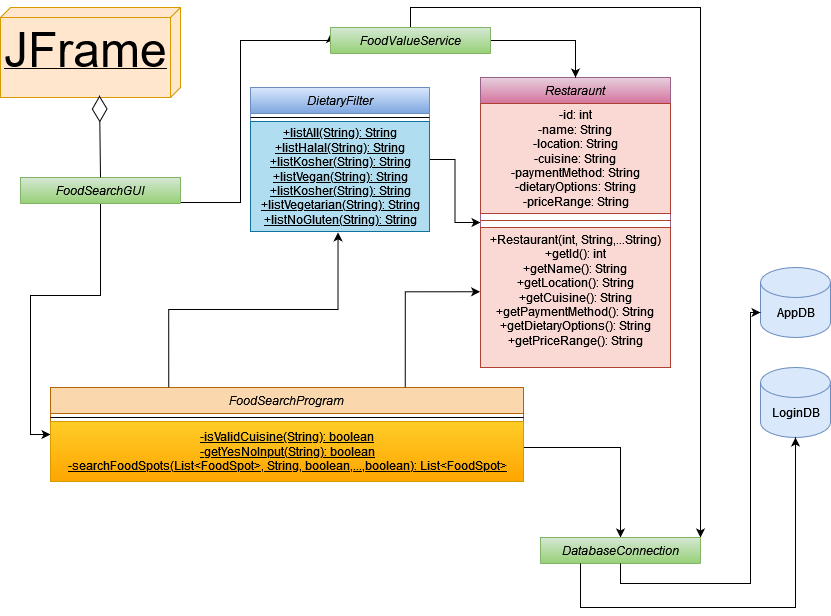

The diagram above was exported from draw.io. Its source (the exported page's mxGraphModel, read from the mxfile embedded in the PNG):
<mxGraphModel dx="1249" dy="620" grid="1" gridSize="10" guides="1" tooltips="1" connect="1" arrows="1" fold="1" page="1" pageScale="1" pageWidth="827" pageHeight="1169" background="#FFFFFF" math="0" shadow="0">
  <root>
    <mxCell id="WIyWlLk6GJQsqaUBKTNV-0" />
    <mxCell id="WIyWlLk6GJQsqaUBKTNV-1" parent="WIyWlLk6GJQsqaUBKTNV-0" />
    <mxCell id="UQZ7DL1RtiGFwD0xnDJ3-11" style="edgeStyle=orthogonalEdgeStyle;rounded=0;orthogonalLoop=1;jettySize=auto;html=1;exitX=0.5;exitY=1;exitDx=0;exitDy=0;entryX=0;entryY=0.5;entryDx=0;entryDy=0;" edge="1" parent="WIyWlLk6GJQsqaUBKTNV-1" source="zkfFHV4jXpPFQw0GAbJ--0" target="UQZ7DL1RtiGFwD0xnDJ3-5">
      <mxGeometry relative="1" as="geometry" />
    </mxCell>
    <mxCell id="UQZ7DL1RtiGFwD0xnDJ3-28" style="edgeStyle=orthogonalEdgeStyle;rounded=0;orthogonalLoop=1;jettySize=auto;html=1;exitX=1;exitY=0.5;exitDx=0;exitDy=0;entryX=0;entryY=0.25;entryDx=0;entryDy=0;" edge="1" parent="WIyWlLk6GJQsqaUBKTNV-1" source="zkfFHV4jXpPFQw0GAbJ--0" target="UQZ7DL1RtiGFwD0xnDJ3-20">
      <mxGeometry relative="1" as="geometry">
        <Array as="points">
          <mxPoint x="260" y="285" />
          <mxPoint x="260" y="123" />
        </Array>
      </mxGeometry>
    </mxCell>
    <mxCell id="zkfFHV4jXpPFQw0GAbJ--0" value="FoodSearchGUI" style="swimlane;fontStyle=2;align=center;verticalAlign=top;childLayout=stackLayout;horizontal=1;startSize=26;horizontalStack=0;resizeParent=1;resizeLast=0;collapsible=1;marginBottom=0;rounded=0;shadow=0;strokeWidth=1;fillColor=#d5e8d4;strokeColor=#82b366;gradientColor=#97d077;" parent="WIyWlLk6GJQsqaUBKTNV-1" vertex="1" collapsed="1">
      <mxGeometry x="40" y="260" width="160" height="26" as="geometry">
        <mxRectangle x="40" y="260" width="160" height="50" as="alternateBounds" />
      </mxGeometry>
    </mxCell>
    <mxCell id="zkfFHV4jXpPFQw0GAbJ--4" value="" style="line;html=1;strokeWidth=1;align=left;verticalAlign=middle;spacingTop=-1;spacingLeft=3;spacingRight=3;rotatable=0;labelPosition=right;points=[];portConstraint=eastwest;" parent="zkfFHV4jXpPFQw0GAbJ--0" vertex="1">
      <mxGeometry y="26" width="160" height="8" as="geometry" />
    </mxCell>
    <mxCell id="UQZ7DL1RtiGFwD0xnDJ3-3" value="&lt;font style=&quot;font-size: 48px;&quot;&gt;JFrame&lt;/font&gt;" style="verticalAlign=top;align=left;spacingTop=8;spacingLeft=2;spacingRight=12;shape=cube;size=10;direction=south;fontStyle=4;html=1;whiteSpace=wrap;fillColor=#ffe6cc;strokeColor=#d79b00;" vertex="1" parent="WIyWlLk6GJQsqaUBKTNV-1">
      <mxGeometry x="20" y="90" width="180" height="90" as="geometry" />
    </mxCell>
    <mxCell id="UQZ7DL1RtiGFwD0xnDJ3-4" value="" style="endArrow=diamondThin;endFill=0;endSize=24;html=1;rounded=0;entryX=0.978;entryY=0.45;entryDx=0;entryDy=0;entryPerimeter=0;exitX=0.5;exitY=0;exitDx=0;exitDy=0;" edge="1" parent="WIyWlLk6GJQsqaUBKTNV-1" source="zkfFHV4jXpPFQw0GAbJ--0" target="UQZ7DL1RtiGFwD0xnDJ3-3">
      <mxGeometry width="160" relative="1" as="geometry">
        <mxPoint x="50" y="260" as="sourcePoint" />
        <mxPoint x="210" y="260" as="targetPoint" />
      </mxGeometry>
    </mxCell>
    <mxCell id="UQZ7DL1RtiGFwD0xnDJ3-48" style="edgeStyle=orthogonalEdgeStyle;rounded=0;orthogonalLoop=1;jettySize=auto;html=1;exitX=1;exitY=0;exitDx=0;exitDy=0;entryX=0.5;entryY=0;entryDx=0;entryDy=0;" edge="1" parent="WIyWlLk6GJQsqaUBKTNV-1" source="UQZ7DL1RtiGFwD0xnDJ3-5" target="UQZ7DL1RtiGFwD0xnDJ3-22">
      <mxGeometry relative="1" as="geometry">
        <Array as="points">
          <mxPoint x="543" y="530" />
          <mxPoint x="640" y="530" />
        </Array>
      </mxGeometry>
    </mxCell>
    <mxCell id="UQZ7DL1RtiGFwD0xnDJ3-5" value="FoodSearchProgram" style="swimlane;fontStyle=2;align=center;verticalAlign=top;childLayout=stackLayout;horizontal=1;startSize=26;horizontalStack=0;resizeParent=1;resizeLast=0;collapsible=1;marginBottom=0;rounded=0;shadow=0;strokeWidth=1;fillColor=#fad7ac;strokeColor=#b46504;" vertex="1" parent="WIyWlLk6GJQsqaUBKTNV-1">
      <mxGeometry x="70" y="470" width="473" height="94" as="geometry">
        <mxRectangle x="230" y="140" width="160" height="26" as="alternateBounds" />
      </mxGeometry>
    </mxCell>
    <mxCell id="UQZ7DL1RtiGFwD0xnDJ3-6" value="" style="line;html=1;strokeWidth=1;align=left;verticalAlign=middle;spacingTop=-1;spacingLeft=3;spacingRight=3;rotatable=0;labelPosition=right;points=[];portConstraint=eastwest;" vertex="1" parent="UQZ7DL1RtiGFwD0xnDJ3-5">
      <mxGeometry y="26" width="473" height="8" as="geometry" />
    </mxCell>
    <mxCell id="UQZ7DL1RtiGFwD0xnDJ3-42" value="&lt;u&gt;-isValidCuisine(String): boolean&lt;br&gt;-getYesNoInput(String): boolean&lt;br&gt;-searchFoodSpots(List&amp;lt;FoodSpot&amp;gt;, String, boolean,...,boolean): List&amp;lt;FoodSpot&amp;gt;&lt;/u&gt;" style="text;html=1;align=center;verticalAlign=middle;resizable=0;points=[];autosize=1;fillColor=#ffcd28;strokeColor=#d79b00;gradientColor=#ffa500;" vertex="1" parent="UQZ7DL1RtiGFwD0xnDJ3-5">
      <mxGeometry y="34" width="473" height="60" as="geometry" />
    </mxCell>
    <mxCell id="UQZ7DL1RtiGFwD0xnDJ3-17" style="edgeStyle=orthogonalEdgeStyle;rounded=0;orthogonalLoop=1;jettySize=auto;html=1;" edge="1" parent="WIyWlLk6GJQsqaUBKTNV-1" source="UQZ7DL1RtiGFwD0xnDJ3-12" target="UQZ7DL1RtiGFwD0xnDJ3-15">
      <mxGeometry relative="1" as="geometry" />
    </mxCell>
    <mxCell id="UQZ7DL1RtiGFwD0xnDJ3-12" value="DietaryFilter" style="swimlane;fontStyle=2;align=center;verticalAlign=top;childLayout=stackLayout;horizontal=1;startSize=26;horizontalStack=0;resizeParent=1;resizeLast=0;collapsible=1;marginBottom=0;rounded=0;shadow=0;strokeWidth=1;fillColor=#dae8fc;gradientColor=#7ea6e0;strokeColor=#6c8ebf;" vertex="1" parent="WIyWlLk6GJQsqaUBKTNV-1">
      <mxGeometry x="270" y="170" width="179" height="144" as="geometry">
        <mxRectangle x="270" y="210" width="160" height="26" as="alternateBounds" />
      </mxGeometry>
    </mxCell>
    <mxCell id="UQZ7DL1RtiGFwD0xnDJ3-13" value="" style="line;html=1;strokeWidth=1;align=left;verticalAlign=middle;spacingTop=-1;spacingLeft=3;spacingRight=3;rotatable=0;labelPosition=right;points=[];portConstraint=eastwest;" vertex="1" parent="UQZ7DL1RtiGFwD0xnDJ3-12">
      <mxGeometry y="26" width="179" height="8" as="geometry" />
    </mxCell>
    <mxCell id="UQZ7DL1RtiGFwD0xnDJ3-40" value="&lt;u&gt;+listAll(String): String&lt;br&gt;&lt;/u&gt;&lt;u&gt;+listHalal(String): String&lt;br&gt;&lt;/u&gt;&lt;u&gt;+listKosher(String): String&lt;br&gt;&lt;/u&gt;&lt;u&gt;+listVegan(String): String&lt;br&gt;&lt;/u&gt;&lt;u&gt;+listKosher(String): String&lt;br&gt;&lt;/u&gt;&lt;u&gt;+listVegetarian(String): String&lt;/u&gt;&lt;u&gt;&lt;br&gt;&lt;/u&gt;&lt;u&gt;+listNoGluten(String): String&lt;/u&gt;" style="text;html=1;align=center;verticalAlign=middle;resizable=0;points=[];autosize=1;strokeColor=#10739e;fillColor=#b1ddf0;" vertex="1" parent="UQZ7DL1RtiGFwD0xnDJ3-12">
      <mxGeometry y="34" width="179" height="110" as="geometry" />
    </mxCell>
    <mxCell id="UQZ7DL1RtiGFwD0xnDJ3-15" value="Restaraunt" style="swimlane;fontStyle=2;align=center;verticalAlign=top;childLayout=stackLayout;horizontal=1;startSize=26;horizontalStack=0;resizeParent=1;resizeLast=0;collapsible=1;marginBottom=0;rounded=0;shadow=0;strokeWidth=1;fillColor=#e6d0de;strokeColor=#996185;gradientColor=#d5739d;" vertex="1" parent="WIyWlLk6GJQsqaUBKTNV-1">
      <mxGeometry x="500" y="160" width="190" height="290" as="geometry">
        <mxRectangle x="530" y="220" width="160" height="26" as="alternateBounds" />
      </mxGeometry>
    </mxCell>
    <mxCell id="UQZ7DL1RtiGFwD0xnDJ3-46" value="-id: int&lt;br&gt;-name: String&lt;br&gt;-location: String&lt;br&gt;-cuisine: String&lt;br&gt;-paymentMethod: String&lt;br&gt;-dietaryOptions: String&lt;br&gt;-priceRange: String" style="text;html=1;align=center;verticalAlign=middle;resizable=0;points=[];autosize=1;strokeColor=#ae4132;fillColor=#fad9d5;" vertex="1" parent="UQZ7DL1RtiGFwD0xnDJ3-15">
      <mxGeometry y="26" width="190" height="110" as="geometry" />
    </mxCell>
    <mxCell id="UQZ7DL1RtiGFwD0xnDJ3-16" value="" style="line;html=1;strokeWidth=1;align=left;verticalAlign=middle;spacingTop=-1;spacingLeft=3;spacingRight=3;rotatable=0;labelPosition=right;points=[];portConstraint=eastwest;fillColor=#fad9d5;strokeColor=#ae4132;" vertex="1" parent="UQZ7DL1RtiGFwD0xnDJ3-15">
      <mxGeometry y="136" width="190" height="14" as="geometry" />
    </mxCell>
    <mxCell id="UQZ7DL1RtiGFwD0xnDJ3-49" value="+Restaurant(int, String,...String)&lt;br&gt;+getId(): int&lt;br&gt;+getName(): String&lt;br&gt;+getLocation(): String&lt;br&gt;+getCuisine(): String&lt;br&gt;+getPaymentMethod(): String&lt;br&gt;+getDietaryOptions(): String&lt;br&gt;+getPriceRange(): String&lt;div&gt;&lt;br/&gt;&lt;/div&gt;" style="text;html=1;align=center;verticalAlign=middle;resizable=0;points=[];autosize=1;strokeColor=#ae4132;fillColor=#fad9d5;" vertex="1" parent="UQZ7DL1RtiGFwD0xnDJ3-15">
      <mxGeometry y="150" width="190" height="140" as="geometry" />
    </mxCell>
    <mxCell id="UQZ7DL1RtiGFwD0xnDJ3-56" style="edgeStyle=orthogonalEdgeStyle;rounded=0;orthogonalLoop=1;jettySize=auto;html=1;exitX=1;exitY=0.5;exitDx=0;exitDy=0;entryX=0.5;entryY=0;entryDx=0;entryDy=0;" edge="1" parent="WIyWlLk6GJQsqaUBKTNV-1" source="UQZ7DL1RtiGFwD0xnDJ3-20" target="UQZ7DL1RtiGFwD0xnDJ3-15">
      <mxGeometry relative="1" as="geometry" />
    </mxCell>
    <mxCell id="UQZ7DL1RtiGFwD0xnDJ3-57" style="edgeStyle=orthogonalEdgeStyle;rounded=0;orthogonalLoop=1;jettySize=auto;html=1;exitX=0.5;exitY=0;exitDx=0;exitDy=0;entryX=1;entryY=0;entryDx=0;entryDy=0;" edge="1" parent="WIyWlLk6GJQsqaUBKTNV-1" source="UQZ7DL1RtiGFwD0xnDJ3-20" target="UQZ7DL1RtiGFwD0xnDJ3-22">
      <mxGeometry relative="1" as="geometry" />
    </mxCell>
    <mxCell id="UQZ7DL1RtiGFwD0xnDJ3-20" value="FoodValueService" style="swimlane;fontStyle=2;align=center;verticalAlign=top;childLayout=stackLayout;horizontal=1;startSize=26;horizontalStack=0;resizeParent=1;resizeLast=0;collapsible=1;marginBottom=0;rounded=0;shadow=0;strokeWidth=1;fillColor=#d5e8d4;strokeColor=#82b366;gradientColor=#97d077;" vertex="1" collapsed="1" parent="WIyWlLk6GJQsqaUBKTNV-1">
      <mxGeometry x="350" y="110" width="160" height="26" as="geometry">
        <mxRectangle x="350" y="110" width="160" height="50" as="alternateBounds" />
      </mxGeometry>
    </mxCell>
    <mxCell id="UQZ7DL1RtiGFwD0xnDJ3-21" value="" style="line;html=1;strokeWidth=1;align=left;verticalAlign=middle;spacingTop=-1;spacingLeft=3;spacingRight=3;rotatable=0;labelPosition=right;points=[];portConstraint=eastwest;" vertex="1" parent="UQZ7DL1RtiGFwD0xnDJ3-20">
      <mxGeometry y="26" width="160" height="8" as="geometry" />
    </mxCell>
    <mxCell id="UQZ7DL1RtiGFwD0xnDJ3-22" value="DatabaseConnection" style="swimlane;fontStyle=2;align=center;verticalAlign=top;childLayout=stackLayout;horizontal=1;startSize=26;horizontalStack=0;resizeParent=1;resizeLast=0;collapsible=1;marginBottom=0;rounded=0;shadow=0;strokeWidth=1;fillColor=#d5e8d4;strokeColor=#82b366;gradientColor=#97d077;" vertex="1" collapsed="1" parent="WIyWlLk6GJQsqaUBKTNV-1">
      <mxGeometry x="560" y="620" width="160" height="26" as="geometry">
        <mxRectangle x="530" y="400" width="160" height="50" as="alternateBounds" />
      </mxGeometry>
    </mxCell>
    <mxCell id="UQZ7DL1RtiGFwD0xnDJ3-23" value="" style="line;html=1;strokeWidth=1;align=left;verticalAlign=middle;spacingTop=-1;spacingLeft=3;spacingRight=3;rotatable=0;labelPosition=right;points=[];portConstraint=eastwest;" vertex="1" parent="UQZ7DL1RtiGFwD0xnDJ3-22">
      <mxGeometry y="26" width="160" height="8" as="geometry" />
    </mxCell>
    <mxCell id="UQZ7DL1RtiGFwD0xnDJ3-25" value="" style="shape=cylinder3;whiteSpace=wrap;html=1;boundedLbl=1;backgroundOutline=1;size=15;fillColor=#dae8fc;strokeColor=#6c8ebf;" vertex="1" parent="WIyWlLk6GJQsqaUBKTNV-1">
      <mxGeometry x="780" y="350" width="70" height="70" as="geometry" />
    </mxCell>
    <mxCell id="UQZ7DL1RtiGFwD0xnDJ3-33" value="AppDB" style="text;html=1;align=center;verticalAlign=middle;resizable=0;points=[];autosize=1;strokeColor=none;fillColor=none;" vertex="1" parent="WIyWlLk6GJQsqaUBKTNV-1">
      <mxGeometry x="785" y="380" width="60" height="30" as="geometry" />
    </mxCell>
    <mxCell id="UQZ7DL1RtiGFwD0xnDJ3-35" style="edgeStyle=orthogonalEdgeStyle;rounded=0;orthogonalLoop=1;jettySize=auto;html=1;exitX=0.5;exitY=1;exitDx=0;exitDy=0;entryX=0;entryY=0;entryDx=0;entryDy=45;entryPerimeter=0;" edge="1" parent="WIyWlLk6GJQsqaUBKTNV-1" source="UQZ7DL1RtiGFwD0xnDJ3-22" target="UQZ7DL1RtiGFwD0xnDJ3-25">
      <mxGeometry relative="1" as="geometry">
        <Array as="points">
          <mxPoint x="640" y="666" />
          <mxPoint x="770" y="666" />
          <mxPoint x="770" y="395" />
        </Array>
      </mxGeometry>
    </mxCell>
    <mxCell id="UQZ7DL1RtiGFwD0xnDJ3-37" value="" style="shape=cylinder3;whiteSpace=wrap;html=1;boundedLbl=1;backgroundOutline=1;size=15;fillColor=#dae8fc;strokeColor=#6c8ebf;" vertex="1" parent="WIyWlLk6GJQsqaUBKTNV-1">
      <mxGeometry x="780" y="450" width="70" height="70" as="geometry" />
    </mxCell>
    <mxCell id="UQZ7DL1RtiGFwD0xnDJ3-38" value="LoginDB" style="text;html=1;align=center;verticalAlign=middle;resizable=0;points=[];autosize=1;strokeColor=none;fillColor=none;" vertex="1" parent="WIyWlLk6GJQsqaUBKTNV-1">
      <mxGeometry x="780" y="480" width="70" height="30" as="geometry" />
    </mxCell>
    <mxCell id="UQZ7DL1RtiGFwD0xnDJ3-39" style="edgeStyle=orthogonalEdgeStyle;rounded=0;orthogonalLoop=1;jettySize=auto;html=1;exitX=0.25;exitY=1;exitDx=0;exitDy=0;entryX=0.5;entryY=1;entryDx=0;entryDy=0;entryPerimeter=0;" edge="1" parent="WIyWlLk6GJQsqaUBKTNV-1" source="UQZ7DL1RtiGFwD0xnDJ3-22" target="UQZ7DL1RtiGFwD0xnDJ3-37">
      <mxGeometry relative="1" as="geometry">
        <Array as="points">
          <mxPoint x="600" y="690" />
          <mxPoint x="815" y="690" />
        </Array>
      </mxGeometry>
    </mxCell>
    <mxCell id="UQZ7DL1RtiGFwD0xnDJ3-41" style="edgeStyle=orthogonalEdgeStyle;rounded=0;orthogonalLoop=1;jettySize=auto;html=1;exitX=0.25;exitY=0;exitDx=0;exitDy=0;entryX=0.489;entryY=1.008;entryDx=0;entryDy=0;entryPerimeter=0;" edge="1" parent="WIyWlLk6GJQsqaUBKTNV-1" source="UQZ7DL1RtiGFwD0xnDJ3-5" target="UQZ7DL1RtiGFwD0xnDJ3-40">
      <mxGeometry relative="1" as="geometry" />
    </mxCell>
    <mxCell id="UQZ7DL1RtiGFwD0xnDJ3-53" style="edgeStyle=orthogonalEdgeStyle;rounded=0;orthogonalLoop=1;jettySize=auto;html=1;exitX=0.75;exitY=0;exitDx=0;exitDy=0;entryX=-0.002;entryY=0.459;entryDx=0;entryDy=0;entryPerimeter=0;" edge="1" parent="WIyWlLk6GJQsqaUBKTNV-1" source="UQZ7DL1RtiGFwD0xnDJ3-5" target="UQZ7DL1RtiGFwD0xnDJ3-49">
      <mxGeometry relative="1" as="geometry" />
    </mxCell>
  </root>
</mxGraphModel>